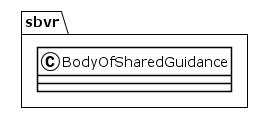

The diagram above was rendered by PlantUML. Its source (embedded in the PNG):
@startuml
!theme plain
package sbvr {
class BodyOfSharedGuidance {
}
}
@enduml